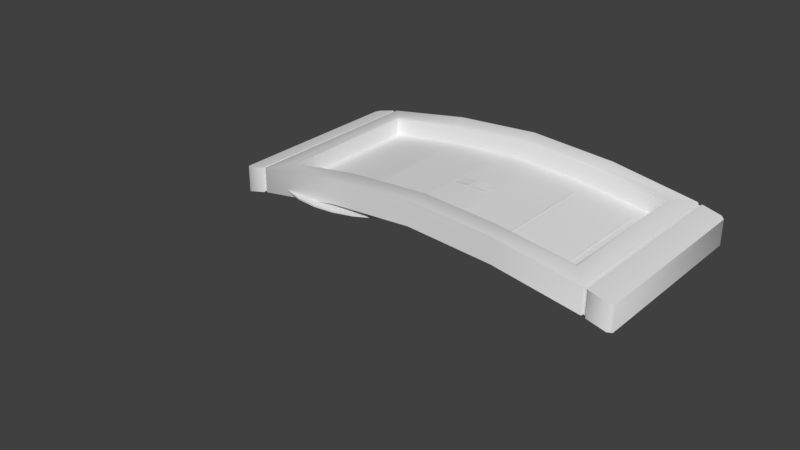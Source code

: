# Source: neurotoxin.blend  (saved by Blender 4.2.66; exported with 4.5.12 LTS)
import bpy
from mathutils import Matrix  # noqa: F401  (used for matrix-valued properties, if any)

bpy.ops.wm.read_factory_settings(use_empty=True)
scene = bpy.context.scene
scene.name = 'glados_screenborder_curve_reference'

# ---- collections
col_neurotoxin_timer_ref = bpy.data.collections.new('neurotoxin_timer_ref'); scene.collection.children.link(col_neurotoxin_timer_ref)
col_neurotoxin_vent_ref = bpy.data.collections.new('neurotoxin_vent_ref'); scene.collection.children.link(col_neurotoxin_vent_ref)
col_neurotoxin_timer_selection = bpy.data.collections.new('neurotoxin_timer_selection'); scene.collection.children.link(col_neurotoxin_timer_selection)

# ---- materials (node trees are filled in below, after node groups)
mat_item_dropper = bpy.data.materials.new('item_dropper')
mat_item_dropper.alpha_threshold = 0.0
mat_item_dropper.use_transparent_shadow = False
mat_item_dropper.roughness = 0.5
mat_underground_num_09 = bpy.data.materials.new('underground_num_09')
mat_underground_num_09.alpha_threshold = 0.0
mat_underground_num_09.use_transparent_shadow = False
mat_underground_num_09.roughness = 0.5
mat_neurotoxin_vent = bpy.data.materials.new('neurotoxin_vent')
mat_neurotoxin_vent.alpha_threshold = 0.0
mat_neurotoxin_vent.use_transparent_shadow = False
mat_neurotoxin_vent.roughness = 0.5
mat_hard_light_emitter = bpy.data.materials.new('hard_light_emitter')
mat_hard_light_emitter.alpha_threshold = 0.0
mat_hard_light_emitter.use_transparent_shadow = False
mat_hard_light_emitter.roughness = 0.5
mat_sel = bpy.data.materials.new('sel')
mat_sel.alpha_threshold = 0.0
mat_sel.use_transparent_shadow = False
mat_sel.diffuse_color = (0.8675, 0.4473, 0.3912, 1.0)
mat_sel.roughness = 0.5

# ---- node groups
ng_smooth_by_angle = bpy.data.node_groups.new('Smooth by Angle', 'GeometryNodeTree')
_s = ng_smooth_by_angle.interface.new_socket(name='Mesh', in_out='OUTPUT', socket_type='NodeSocketGeometry')
_s = ng_smooth_by_angle.interface.new_socket(name='Mesh', in_out='INPUT', socket_type='NodeSocketGeometry')
_s = ng_smooth_by_angle.interface.new_socket(name='Angle', in_out='INPUT', socket_type='NodeSocketFloat')
_s.subtype = 'ANGLE'
_s.default_value = 0.5236
_s.min_value = 0.0
_s.max_value = 3.142
_s.description = 'Maximum face angle for smooth edges'
_s = ng_smooth_by_angle.interface.new_socket(name='Ignore Sharpness', in_out='INPUT', socket_type='NodeSocketBool')
_s.force_non_field = True
ng_smooth_by_angle.description = 'Set the sharpness of mesh edges based on the angle between the neighboring faces'
ng_smooth_by_angle.is_modifier = True
_N = ng_smooth_by_angle.nodes; _L = ng_smooth_by_angle.links
n0 = _N.new('GeometryNodeSetShadeSmooth'); n0.name = 'Set Shade Smooth'; n0.location = (120, -80)
n0.domain = 'EDGE'
n1 = _N.new('GeometryNodeSetShadeSmooth'); n1.name = 'Set Shade Smooth.001'; n1.location = (300, -80)
n2 = _N.new('NodeGroupOutput'); n2.name = 'Group Output'; n2.location = (480, -80)
n3 = _N.new('GeometryNodeInputMeshEdgeAngle'); n3.name = 'Edge Angle'; n3.location = (-440, -240)
n4 = _N.new('NodeGroupInput'); n4.name = 'Group Input'; n4.location = (-80, -80)
n5 = _N.new('GeometryNodeInputEdgeSmooth'); n5.name = 'Is Edge Smooth'; n5.location = (-260, -120)
n6 = _N.new('GeometryNodeInputShadeSmooth'); n6.name = 'Is Shade Smooth'; n6.location = (-440, -397)
n7 = _N.new('FunctionNodeCompare'); n7.name = 'Compare'; n7.location = (-260, -260)
n7.operation = 'LESS_EQUAL'
n7.inputs[6].default_value = (0.0, 0.0, 0.0, 0.0)
n7.inputs[7].default_value = (0.0, 0.0, 0.0, 0.0)
n8 = _N.new('FunctionNodeBooleanMath'); n8.name = 'Boolean Math.001'; n8.location = (-80, -260)
n9 = _N.new('NodeGroupInput'); n9.name = 'Group Input.001'; n9.location = (-440, -329)
n10 = _N.new('NodeGroupInput'); n10.name = 'Group Input.002'; n10.location = (-259, -189)
n11 = _N.new('FunctionNodeBooleanMath'); n11.name = 'Boolean Math'; n11.location = (-80, -149)
n11.operation = 'OR'
n12 = _N.new('FunctionNodeBooleanMath'); n12.name = 'Boolean Math.002'; n12.location = (-260, -380)
n12.operation = 'OR'
n13 = _N.new('NodeGroupInput'); n13.name = 'Group Input.003'; n13.location = (-440, -460)
_L.new(n3.outputs[0], n7.inputs[0])
_L.new(n1.outputs[0], n2.inputs[0])
_L.new(n9.outputs[1], n7.inputs[1])
_L.new(n7.outputs[0], n8.inputs[0])
_L.new(n4.outputs[0], n0.inputs[0])
_L.new(n0.outputs[0], n1.inputs[0])
_L.new(n8.outputs[0], n0.inputs[2])
_L.new(n10.outputs[2], n11.inputs[1])
_L.new(n5.outputs[0], n11.inputs[0])
_L.new(n11.outputs[0], n0.inputs[1])
_L.new(n13.outputs[2], n12.inputs[1])
_L.new(n6.outputs[0], n12.inputs[0])
_L.new(n12.outputs[0], n8.inputs[1])
n2.is_active_output = True

# ---- material node trees

# ---- world
world_world = bpy.data.worlds.new('World'); scene.world = world_world
world_world.color = (0.05088, 0.05088, 0.05088)
world_world.use_sun_shadow = False
world_world.sun_shadow_jitter_overblur = 0.0
world_world.cycles.sampling_method = 'MANUAL'

# ---- meshes
me_neurotoxin_timer_ref = bpy.data.meshes.new('neurotoxin_timer_ref')
me_neurotoxin_timer_ref.from_pydata([(-59.12, 56.92, -74.02), (171.0, 57.98, -69.47), (171.0, 57.98, -54.73), (171.0, -57.94, -54.73), (171.0, 58.58, -54.49), (171.0, -58.54, -69.71), (-43.05, 58.58, -69.71), (-43.05, 57.98, -69.47), (-43.05, -58.54, -69.71), (-43.05, -57.94, -54.73), (-43.05, -58.54, -54.49), (-43.05, 57.98, -54.73), (-44.67, 58.58, -54.88), (-44.67, -58.54, -54.88), (-44.67, -57.94, -55.12), (-44.67, 57.98, -69.87), (-44.67, 58.58, -70.11), (-44.67, 57.98, -55.12), (117.3, -59.12, -61.0), (10.73, -59.12, -45.31), (63.88, -59.12, -57.23), (-42.53, -59.12, -54.13), (10.73, -59.12, -61.0), (-4.785, 30.68, -74.31), (-12.9, 37.42, -72.28), (63.88, 37.42, -65.45), (102.4, 37.42, -67.58), (98.36, 30.68, -70.35), (63.88, 30.68, -68.6), (184.8, -59.12, -57.73), (187.1, -56.88, -58.33), (140.9, 37.42, -72.28), (140.9, -37.38, -72.28), (-56.82, 59.16, -57.73), (-59.12, -56.88, -58.33), (187.1, -56.88, -74.02), (187.1, 56.92, -58.33), (171.0, 58.58, -69.71), (172.7, 58.58, -54.88), (173.2, -59.12, -54.78), (172.7, -58.54, -70.11), (172.7, 58.58, -70.11), (-43.05, 58.58, -54.49), (-42.53, 59.16, -54.13), (-42.53, -59.12, -69.82), (173.2, 59.16, -54.78), (171.0, -58.54, -54.49), (-45.2, 59.16, -54.78), (170.5, -59.12, -69.82), (-44.67, -58.54, -70.11), (124.0, -22.1, -65.1), (172.7, -57.94, -69.87), (172.7, -57.94, -55.12), (171.0, -57.94, -69.47), (-43.05, -57.94, -69.47), (-44.67, -57.94, -69.87), (172.7, 57.98, -69.87), (-45.2, 59.16, -70.47), (-45.2, -59.12, -70.47), (-59.12, -56.88, -74.02), (-56.82, 59.16, -73.42), (-45.2, -59.12, -54.78), (-59.12, 56.92, -58.33), (-56.82, -59.12, -57.73), (-56.82, -59.12, -73.42), (184.8, -59.12, -73.42), (173.2, 59.16, -70.47), (184.8, 59.16, -73.42), (184.8, 59.16, -57.73), (111.0, 45.79, -45.74), (111.0, 45.79, -56.84), (63.88, 45.79, -42.69), (16.94, 45.79, -56.84), (124.0, 22.15, -65.1), (3.995, -22.1, -65.1), (33.96, -22.1, -61.87), (3.995, 22.15, -65.1), (-30.1, 45.79, -52.49), (-30.1, 45.79, -63.6), (-42.53, 59.16, -69.82), (-12.9, -37.38, -72.28), (63.88, -37.38, -65.45), (102.4, -37.38, -67.58), (-30.1, -45.74, -63.6), (63.88, 45.79, -53.79), (63.88, -45.74, -53.79), (111.0, -45.74, -56.84), (158.1, 45.79, -63.6), (173.2, -59.12, -70.47), (187.1, 56.92, -74.02), (93.96, -22.1, -61.87), (63.88, -22.1, -60.51), (33.96, -22.1, -69.96), (63.88, -45.74, -42.69), (16.94, -45.74, -56.84), (16.94, -45.74, -45.74), (111.0, -45.74, -45.74), (158.1, -45.74, -63.6), (172.7, -58.54, -54.88), (172.7, 57.98, -55.12), (29.58, -30.64, -70.35), (3.995, -22.1, -73.19), (-4.785, -30.64, -74.31), (3.995, 22.15, -73.19), (33.96, 22.15, -69.96), (29.58, 30.68, -70.35), (132.8, 30.68, -74.31), (124.0, -22.1, -73.19), (98.36, -30.64, -70.35), (63.88, -30.64, -68.6), (93.96, -22.1, -69.96), (63.88, -22.1, -68.6), (25.53, -37.38, -67.58), (132.8, -30.64, -74.31), (15.87, 47.88, -44.72), (16.94, 45.79, -45.74), (-30.1, -45.74, -52.49), (-32.25, -47.84, -51.79), (15.87, -47.84, -44.72), (63.88, -47.84, -41.55), (112.1, -47.84, -44.72), (158.1, -45.74, -52.49), (158.1, 45.79, -52.49), (160.2, 47.88, -51.79), (112.1, 47.88, -44.72), (33.96, 22.15, -61.87), (93.96, 22.15, -69.96), (63.88, 22.15, -60.51), (63.88, 22.15, -68.6), (124.0, 22.15, -73.19), (93.96, 22.15, -61.87), (117.3, -59.12, -45.31), (63.88, -59.12, -41.55), (-42.53, -58.57, -54.13), (-32.25, 47.88, -51.79), (10.73, 59.16, -45.31), (63.88, 47.88, -41.55), (63.88, 59.16, -41.55), (117.3, 59.16, -45.31), (170.5, 59.16, -54.13), (160.2, -47.84, -51.79), (170.5, -59.12, -54.13), (170.5, 59.16, -69.82), (10.73, 59.16, -61.0), (63.88, 59.16, -57.23), (25.53, 37.42, -67.58), (117.3, 59.16, -61.0), (85.63, -22.1, -61.49), (85.2, 22.15, -61.47), (54.0, -4.0, -54.12), (62.0, -4.0, -53.44), (54.0, 4.0, -54.12), (62.0, 4.0, -53.44), (66.0, -4.0, -53.36), (74.0, -4.0, -53.92), (66.0, 4.0, -53.36), (74.0, 4.0, -53.92), (18.0, -32.0, -56.62), (50.0, -32.0, -54.5), (18.0, 32.0, -56.62), (50.0, 32.0, -54.5), (78.0, -32.0, -54.13), (110.0, -32.0, -56.11), (78.0, 32.0, -54.13), (110.0, 32.0, -56.11), (114.0, -32.0, -56.36), (146.0, -32.0, -60.92), (114.0, 32.0, -56.36), (146.0, 32.0, -60.92), (-18.0, -32.0, -61.68), (14.0, -32.0, -57.18), (-18.0, 32.0, -61.68), (14.0, 32.0, -57.18)], [], [(34, 0, 59), (34, 62, 0), (5, 37, 1), (37, 2, 1), (37, 4, 2), (4, 3, 2), (4, 46, 3), (46, 53, 3), (46, 5, 53), (5, 1, 53), (42, 6, 7), (6, 54, 7), (6, 8, 54), (8, 9, 54), (8, 10, 9), (10, 11, 9), (10, 42, 11), (42, 7, 11), (16, 12, 17), (12, 14, 17), (12, 13, 14), (13, 55, 14), (13, 49, 55), (49, 15, 55), (49, 16, 15), (16, 17, 15), (21, 133, 10), (42, 10, 133), (42, 133, 43), (35, 36, 30), (35, 89, 36), (141, 18, 48), (141, 131, 18), (132, 18, 131), (132, 20, 18), (19, 20, 132), (19, 22, 20), (21, 22, 19), (21, 44, 22), (24, 105, 23), (24, 145, 105), (25, 105, 145), (25, 28, 105), (26, 28, 25), (26, 27, 28), (31, 27, 26), (31, 106, 27), (29, 30, 39), (39, 30, 36), (39, 36, 45), (45, 36, 68), (80, 23, 102), (80, 24, 23), (113, 31, 32), (113, 106, 31), (0, 33, 60), (0, 62, 33), (34, 64, 63), (34, 59, 64), (29, 35, 30), (29, 65, 35), (67, 36, 89), (67, 68, 36), (4, 142, 139), (4, 37, 142), (37, 48, 142), (37, 5, 48), (38, 39, 45), (38, 98, 39), (40, 66, 88), (40, 41, 66), (6, 43, 79), (6, 42, 43), (10, 44, 21), (10, 8, 44), (98, 88, 39), (98, 40, 88), (41, 45, 66), (41, 38, 45), (46, 139, 141), (46, 4, 139), (57, 12, 16), (57, 47, 12), (47, 13, 12), (47, 61, 13), (8, 79, 44), (8, 6, 79), (5, 141, 48), (5, 46, 141), (58, 16, 49), (58, 57, 16), (61, 49, 13), (61, 58, 49), (129, 50, 73), (129, 107, 50), (101, 76, 74), (101, 103, 76), (3, 51, 52), (3, 53, 51), (14, 54, 9), (14, 55, 54), (55, 7, 54), (55, 15, 7), (1, 99, 56), (1, 2, 99), (17, 9, 11), (17, 14, 9), (2, 52, 99), (2, 3, 52), (53, 56, 51), (53, 1, 56), (15, 11, 7), (15, 17, 11), (57, 0, 60), (58, 0, 57), (58, 59, 0), (64, 59, 58), (47, 60, 33), (47, 57, 60), (61, 34, 63), (47, 34, 61), (47, 62, 34), (33, 62, 47), (58, 63, 64), (58, 61, 63), (39, 65, 29), (39, 88, 65), (66, 68, 67), (66, 45, 68), (122, 70, 87), (122, 69, 70), (71, 70, 69), (71, 84, 70), (115, 84, 71), (115, 72, 84), (77, 72, 115), (77, 78, 72), (74, 76, 125, 75), (77, 83, 78), (77, 116, 83), (121, 87, 97), (121, 122, 87), (32, 142, 48), (32, 31, 142), (79, 80, 44), (79, 24, 80), (80, 22, 44), (80, 112, 22), (81, 22, 112), (81, 20, 22), (82, 20, 81), (82, 18, 20), (32, 18, 82), (32, 48, 18), (86, 70, 84, 85), (97, 87, 70, 86), (85, 84, 72, 94), (88, 35, 65), (66, 35, 88), (66, 89, 35), (67, 89, 66), (107, 90, 50), (107, 110, 90), (111, 90, 110), (111, 91, 147, 90), (92, 91, 111), (92, 75, 91), (101, 75, 92), (101, 74, 75), (116, 94, 83), (116, 95, 94), (93, 94, 95), (93, 85, 94), (96, 85, 93), (96, 86, 85), (121, 86, 96), (121, 97, 86), (40, 98, 52), (98, 99, 52), (98, 38, 99), (38, 56, 99), (38, 41, 56), (41, 51, 56), (41, 40, 51), (40, 52, 51), (111, 100, 92), (101, 92, 100), (101, 100, 102), (102, 103, 101), (102, 23, 103), (23, 104, 103), (23, 105, 104), (28, 104, 105), (28, 128, 104), (27, 128, 28), (27, 126, 128), (106, 126, 27), (106, 129, 126), (107, 129, 106), (107, 106, 113), (107, 113, 108), (107, 108, 110), (110, 108, 109), (110, 109, 111), (111, 109, 100), (102, 112, 80), (102, 100, 112), (109, 112, 100), (109, 81, 112), (108, 81, 109), (108, 82, 81), (113, 82, 108), (113, 32, 82), (136, 71, 69), (114, 71, 136), (114, 115, 71), (134, 115, 114), (134, 77, 115), (134, 116, 77), (134, 117, 116), (116, 117, 118), (116, 118, 95), (95, 118, 119), (95, 119, 93), (93, 119, 120), (93, 120, 96), (121, 96, 120), (121, 120, 140), (122, 121, 140), (122, 140, 123), (123, 69, 122), (123, 124, 69), (136, 69, 124), (103, 125, 76), (103, 104, 125), (128, 125, 104), (128, 127, 125), (126, 127, 128), (126, 130, 148, 127), (129, 130, 126), (129, 73, 130), (140, 131, 141), (140, 120, 131), (119, 131, 120), (119, 132, 131), (118, 132, 119), (118, 19, 132), (117, 19, 118), (117, 21, 19), (117, 133, 21), (133, 117, 134), (133, 134, 43), (43, 134, 114), (43, 114, 135), (135, 114, 136), (135, 136, 137), (137, 136, 124), (137, 124, 138), (139, 138, 124), (139, 124, 123), (123, 141, 139), (123, 140, 141), (142, 138, 139), (142, 146, 138), (144, 138, 146), (144, 137, 138), (143, 137, 144), (143, 135, 137), (79, 135, 143), (79, 43, 135), (79, 145, 24), (79, 143, 145), (144, 145, 143), (144, 25, 145), (146, 25, 144), (146, 26, 25), (142, 26, 146), (142, 31, 26), (75, 125, 127, 91), (147, 148, 130, 90), (90, 130, 73, 50), (91, 127, 148, 147), (94, 72, 78, 83), (149, 150, 152, 151), (153, 154, 156, 155), (157, 158, 160, 159), (161, 162, 164, 163), (165, 166, 168, 167), (169, 170, 172, 171)])
me_neurotoxin_timer_ref.polygons.foreach_set('use_smooth', [True] * 289)
me_neurotoxin_timer_ref.polygons.foreach_set('material_index', [0, 0, 0, 0, 0, 0, 0, 0, 0, 0, 0, 0, 0, 0, 0, 0, 0, 0, 0, 0, 0, 0, 0, 0, 0, 0, 0, 0, 0, 0, 0, 0, 0, 0, 0, 0, 0, 0, 0, 0, 0, 0, 0, 0, 0, 0, 0, 0, 0, 0, 0, 0, 0, 0, 0, 0, 0, 0, 0, 0, 0, 0, 0, 0, 0, 0, 0, 0, 0, 0, 0, 0, 0, 0, 0, 0, 0, 0, 0, 0, 0, 0, 0, 0, 0, 0, 0, 0, 0, 0, 0, 0, 0, 0, 0, 0, 0, 0, 0, 0, 0, 0, 0, 0, 0, 0, 0, 0, 0, 0, 0, 0, 0, 0, 0, 0, 0, 0, 0, 0, 0, 0, 0, 0, 0, 0, 0, 0, 0, 0, 0, 0, 0, 0, 0, 0, 0, 0, 0, 0, 0, 0, 0, 0, 0, 0, 0, 0, 0, 0, 0, 0, 0, 0, 0, 0, 0, 0, 0, 0, 0, 0, 0, 0, 0, 0, 0, 0, 0, 0, 0, 0, 0, 0, 0, 0, 0, 0, 0, 0, 0, 0, 0, 0, 0, 0, 0, 0, 0, 0, 0, 0, 0, 0, 0, 0, 0, 0, 0, 0, 0, 0, 0, 0, 0, 0, 0, 0, 0, 0, 0, 0, 0, 0, 0, 0, 0, 0, 0, 0, 0, 0, 0, 0, 0, 0, 0, 0, 0, 0, 0, 0, 0, 0, 0, 0, 0, 0, 0, 0, 0, 0, 0, 0, 0, 0, 0, 0, 0, 0, 0, 0, 0, 0, 0, 0, 0, 0, 0, 0, 0, 0, 0, 0, 0, 0, 0, 0, 0, 0, 0, 0, 0, 0, 0, 0, 0, 0, 0, 0, 0, 0, 0, 1, 1, 1, 1, 1, 1])
_uv = me_neurotoxin_timer_ref.uv_layers.new(name='UVMap')
_uv.uv.foreach_set('vector', [0.8893, 0.866, 0.8511, 0.8624, 0.8893, 0.8624, 0.8893, 0.866, 0.8511, 0.866, 0.8511, 0.8624, 0.9364, 0.961, 0.9367, 0.8767, 0.937, 0.8772, 0.9367, 0.8767, 0.9567, 0.8772, 0.937, 0.8772, 0.9367, 0.8767, 0.957, 0.8768, 0.9567, 0.8772, 0.957, 0.8768, 0.9564, 0.9607, 0.9567, 0.8772, 0.957, 0.8768, 0.9567, 0.9611, 0.9564, 0.9607, 0.9567, 0.9611, 0.9367, 0.9606, 0.9564, 0.9607, 0.9567, 0.9611, 0.9364, 0.961, 0.9367, 0.9606, 0.9364, 0.961, 0.937, 0.8772, 0.9367, 0.9606, 0.9367, 0.8767, 0.957, 0.8768, 0.9567, 0.8772, 0.957, 0.8768, 0.9564, 0.9607, 0.9567, 0.8772, 0.957, 0.8768, 0.9567, 0.9611, 0.9564, 0.9607, 0.9567, 0.9611, 0.9367, 0.9606, 0.9564, 0.9607, 0.9567, 0.9611, 0.9364, 0.961, 0.9367, 0.9606, 0.9364, 0.961, 0.937, 0.8772, 0.9367, 0.9606, 0.9364, 0.961, 0.9367, 0.8767, 0.937, 0.8772, 0.9367, 0.8767, 0.9567, 0.8772, 0.937, 0.8772, 0.9367, 0.8767, 0.957, 0.8768, 0.9567, 0.8772, 0.957, 0.8768, 0.9564, 0.9607, 0.9567, 0.8772, 0.957, 0.8768, 0.9567, 0.9611, 0.9564, 0.9607, 0.9567, 0.9611, 0.9367, 0.9606, 0.9564, 0.9607, 0.9567, 0.9611, 0.9364, 0.961, 0.9367, 0.9606, 0.9364, 0.961, 0.937, 0.8772, 0.9367, 0.9606, 0.9364, 0.961, 0.9367, 0.8767, 0.937, 0.8772, 0.9367, 0.8767, 0.9567, 0.8772, 0.937, 0.8772, 0.8575, 0.8757, 0.8575, 0.8759, 0.8573, 0.8759, 0.8573, 0.9171, 0.8573, 0.8759, 0.8575, 0.8759, 0.8573, 0.9171, 0.8575, 0.8759, 0.8575, 0.9173, 0.8923, 0.8625, 0.8514, 0.8584, 0.8924, 0.8586, 0.8923, 0.8625, 0.8514, 0.8623, 0.8514, 0.8584, 0.9301, 0.8754, 0.9119, 0.871, 0.9301, 0.871, 0.9301, 0.8754, 0.9119, 0.8754, 0.9119, 0.871, 0.8936, 0.8754, 0.9119, 0.871, 0.9119, 0.8754, 0.8936, 0.8754, 0.8936, 0.871, 0.9119, 0.871, 0.8754, 0.8754, 0.8936, 0.871, 0.8936, 0.8754, 0.8754, 0.8754, 0.8754, 0.871, 0.8936, 0.871, 0.8572, 0.8754, 0.8754, 0.871, 0.8754, 0.8754, 0.8572, 0.8754, 0.8572, 0.871, 0.8754, 0.871, 0.8672, 0.9305, 0.8818, 0.9328, 0.87, 0.9328, 0.8672, 0.9305, 0.8804, 0.9305, 0.8818, 0.9328, 0.8935, 0.9305, 0.8818, 0.9328, 0.8804, 0.9305, 0.8935, 0.9305, 0.8935, 0.9328, 0.8818, 0.9328, 0.9067, 0.9305, 0.8935, 0.9328, 0.8935, 0.9305, 0.9067, 0.9305, 0.9053, 0.9328, 0.8935, 0.9328, 0.9199, 0.9305, 0.9053, 0.9328, 0.9067, 0.9305, 0.9199, 0.9305, 0.9171, 0.9328, 0.9053, 0.9328, 0.9356, 0.8757, 0.9364, 0.8765, 0.9316, 0.8757, 0.9316, 0.8757, 0.9364, 0.8765, 0.9364, 0.9166, 0.9316, 0.8757, 0.9364, 0.9166, 0.9316, 0.9174, 0.9316, 0.9174, 0.9364, 0.9166, 0.9356, 0.9174, 0.8672, 0.9568, 0.87, 0.9328, 0.87, 0.9544, 0.8672, 0.9568, 0.8672, 0.9305, 0.87, 0.9328, 0.9171, 0.9544, 0.9199, 0.9305, 0.9199, 0.9568, 0.9171, 0.9544, 0.9171, 0.9328, 0.9199, 0.9305, 0.8518, 0.9222, 0.8525, 0.9177, 0.8525, 0.9222, 0.8518, 0.9222, 0.8517, 0.9177, 0.8525, 0.9177, 0.8515, 0.8754, 0.8523, 0.871, 0.8523, 0.8754, 0.8515, 0.8754, 0.8515, 0.871, 0.8523, 0.871, 0.935, 0.8754, 0.9358, 0.871, 0.9358, 0.8754, 0.935, 0.8754, 0.935, 0.871, 0.9358, 0.871, 0.9353, 0.9222, 0.936, 0.9177, 0.936, 0.9222, 0.9353, 0.9222, 0.9352, 0.9177, 0.936, 0.9177, 0.9305, 0.9179, 0.9304, 0.9222, 0.9303, 0.9177, 0.9305, 0.9179, 0.9305, 0.9221, 0.9304, 0.9222, 0.9302, 0.923, 0.93, 0.9645, 0.93, 0.9228, 0.9302, 0.923, 0.9302, 0.9643, 0.93, 0.9645, 0.9314, 0.9172, 0.9316, 0.8757, 0.9316, 0.9174, 0.9314, 0.9172, 0.9314, 0.876, 0.9316, 0.8757, 0.9312, 0.9644, 0.9313, 0.9229, 0.9313, 0.9646, 0.9312, 0.9644, 0.9312, 0.9231, 0.9313, 0.9229, 0.8573, 0.9221, 0.8574, 0.9177, 0.8574, 0.9222, 0.8573, 0.9221, 0.8572, 0.9179, 0.8574, 0.9177, 0.857, 0.8753, 0.8572, 0.871, 0.8572, 0.8754, 0.857, 0.8753, 0.857, 0.8712, 0.8572, 0.871, 0.9308, 0.8753, 0.931, 0.871, 0.931, 0.8754, 0.9308, 0.8753, 0.9308, 0.8712, 0.931, 0.871, 0.9311, 0.9221, 0.9312, 0.9177, 0.9313, 0.9222, 0.9311, 0.9221, 0.931, 0.9179, 0.9312, 0.9177, 0.9306, 0.8759, 0.9304, 0.9173, 0.9304, 0.8757, 0.9306, 0.8759, 0.9306, 0.9171, 0.9304, 0.9173, 0.8565, 0.9222, 0.8566, 0.9179, 0.8567, 0.9221, 0.8565, 0.9222, 0.8565, 0.9177, 0.8566, 0.9179, 0.8565, 0.9173, 0.8567, 0.8759, 0.8567, 0.9171, 0.8565, 0.9173, 0.8565, 0.8757, 0.8567, 0.8759, 0.8569, 0.9643, 0.8571, 0.9228, 0.8571, 0.9645, 0.8569, 0.9643, 0.8569, 0.923, 0.8571, 0.9228, 0.9303, 0.8712, 0.9301, 0.8754, 0.9301, 0.871, 0.9303, 0.8712, 0.9303, 0.8753, 0.9301, 0.8754, 0.8562, 0.9645, 0.8563, 0.923, 0.8563, 0.9643, 0.8562, 0.9645, 0.8562, 0.9228, 0.8563, 0.923, 0.8563, 0.8754, 0.8564, 0.8712, 0.8564, 0.8753, 0.8563, 0.8754, 0.8563, 0.871, 0.8564, 0.8712, 0.9307, 0.8585, 0.9189, 0.864, 0.9307, 0.864, 0.9307, 0.8585, 0.9189, 0.8585, 0.9189, 0.864, 0.9307, 0.8585, 0.9189, 0.864, 0.9307, 0.864, 0.9307, 0.8585, 0.9189, 0.8585, 0.9189, 0.864, 0.9303, 0.8751, 0.9308, 0.8713, 0.9308, 0.8751, 0.9303, 0.8751, 0.9303, 0.8713, 0.9308, 0.8713, 0.8564, 0.8751, 0.857, 0.8713, 0.857, 0.8751, 0.8564, 0.8751, 0.8564, 0.8713, 0.857, 0.8713, 0.8563, 0.964, 0.8569, 0.9232, 0.8569, 0.964, 0.8563, 0.964, 0.8563, 0.9232, 0.8569, 0.9232, 0.9305, 0.9219, 0.931, 0.918, 0.9311, 0.9219, 0.9305, 0.9219, 0.9305, 0.918, 0.931, 0.918, 0.8567, 0.9169, 0.8573, 0.8761, 0.8573, 0.9169, 0.8567, 0.9169, 0.8567, 0.8761, 0.8573, 0.8761, 0.9309, 0.917, 0.9314, 0.8762, 0.9314, 0.917, 0.9309, 0.917, 0.9309, 0.8762, 0.9314, 0.8762, 0.9306, 0.9641, 0.9312, 0.9233, 0.9312, 0.9641, 0.9306, 0.9641, 0.9306, 0.9233, 0.9312, 0.9233, 0.8567, 0.9219, 0.8572, 0.918, 0.8573, 0.9219, 0.8567, 0.9219, 0.8566, 0.918, 0.8572, 0.918, 0.8562, 0.9228, 0.8514, 0.9236, 0.8522, 0.9228, 0.8562, 0.9645, 0.8514, 0.9236, 0.8562, 0.9228, 0.8562, 0.9645, 0.8514, 0.9637, 0.8514, 0.9236, 0.8522, 0.9645, 0.8514, 0.9637, 0.8562, 0.9645, 0.8565, 0.9177, 0.8525, 0.9222, 0.8525, 0.9177, 0.8565, 0.9177, 0.8565, 0.9222, 0.8525, 0.9222, 0.8565, 0.8757, 0.8518, 0.8765, 0.8526, 0.8757, 0.8565, 0.9173, 0.8518, 0.8765, 0.8565, 0.8757, 0.8565, 0.9173, 0.8518, 0.9166, 0.8518, 0.8765, 0.8526, 0.9173, 0.8518, 0.9166, 0.8565, 0.9173, 0.8563, 0.871, 0.8523, 0.8754, 0.8523, 0.871, 0.8563, 0.871, 0.8563, 0.8754, 0.8523, 0.8754, 0.931, 0.8754, 0.935, 0.871, 0.935, 0.8754, 0.931, 0.8754, 0.931, 0.871, 0.935, 0.871, 0.9313, 0.9222, 0.9352, 0.9177, 0.9353, 0.9222, 0.9313, 0.9222, 0.9312, 0.9177, 0.9352, 0.9177, 0.8511, 0.8706, 0.8659, 0.866, 0.8511, 0.866, 0.8511, 0.8706, 0.8659, 0.8706, 0.8659, 0.866, 0.8808, 0.8706, 0.8659, 0.866, 0.8659, 0.8706, 0.8808, 0.8706, 0.8808, 0.866, 0.8659, 0.866, 0.8956, 0.8706, 0.8808, 0.866, 0.8808, 0.8706, 0.8956, 0.8706, 0.8956, 0.866, 0.8808, 0.866, 0.9104, 0.8706, 0.8956, 0.866, 0.8956, 0.8706, 0.9104, 0.8706, 0.9104, 0.866, 0.8956, 0.866, 0.2859, 0.7746, 0.2859, 0.5953, 0.404, 0.5953, 0.404, 0.7746, 0.8929, 0.8633, 0.9183, 0.8587, 0.8929, 0.8587, 0.8929, 0.8633, 0.9183, 0.8633, 0.9183, 0.8587, 0.957, 0.8588, 0.9315, 0.8635, 0.9569, 0.8634, 0.957, 0.8588, 0.9315, 0.8588, 0.9315, 0.8635, 0.9199, 0.9568, 0.93, 0.9228, 0.93, 0.9645, 0.9199, 0.9568, 0.9199, 0.9305, 0.93, 0.9228, 0.8571, 0.9228, 0.8672, 0.9568, 0.8571, 0.9645, 0.8571, 0.9228, 0.8672, 0.9305, 0.8672, 0.9568, 0.8672, 0.9568, 0.8753, 0.9645, 0.8571, 0.9645, 0.8672, 0.9568, 0.8804, 0.9568, 0.8753, 0.9645, 0.8935, 0.9568, 0.8753, 0.9645, 0.8804, 0.9568, 0.8935, 0.9568, 0.8935, 0.9645, 0.8753, 0.9645, 0.9067, 0.9568, 0.8935, 0.9645, 0.8935, 0.9568, 0.9067, 0.9568, 0.9118, 0.9645, 0.8935, 0.9645, 0.9199, 0.9568, 0.9118, 0.9645, 0.9067, 0.9568, 0.9199, 0.9568, 0.93, 0.9645, 0.9118, 0.9645, 0.0815, 0.1443, 0.104, 0.1443, 0.104, 0.1555, 0.0815, 0.1555, 0.0815, 0.1331, 0.104, 0.1331, 0.104, 0.1443, 0.0815, 0.1443, 0.0815, 0.1555, 0.104, 0.1555, 0.104, 0.1667, 0.0815, 0.1667, 0.9313, 0.9646, 0.9361, 0.9638, 0.9353, 0.9646, 0.9313, 0.9229, 0.9361, 0.9638, 0.9313, 0.9646, 0.9313, 0.9229, 0.9361, 0.9237, 0.9361, 0.9638, 0.9353, 0.9229, 0.9361, 0.9237, 0.9313, 0.9229, 0.9503, 0.8651, 0.9405, 0.8707, 0.9503, 0.8707, 0.9503, 0.8651, 0.9405, 0.8651, 0.9405, 0.8707, 0.9306, 0.8651, 0.9405, 0.8707, 0.9405, 0.8651, 0.9306, 0.8651, 0.9306, 0.8707, 0.9377, 0.8707, 0.9405, 0.8707, 0.9208, 0.8651, 0.9306, 0.8707, 0.9306, 0.8651, 0.9208, 0.8651, 0.9208, 0.8707, 0.9306, 0.8707, 0.9109, 0.8651, 0.9208, 0.8707, 0.9208, 0.8651, 0.9109, 0.8651, 0.9109, 0.8707, 0.9208, 0.8707, 0.8511, 0.8706, 0.8659, 0.866, 0.8511, 0.866, 0.8511, 0.8706, 0.8659, 0.8706, 0.8659, 0.866, 0.8808, 0.8706, 0.8659, 0.866, 0.8659, 0.8706, 0.8808, 0.8706, 0.8808, 0.866, 0.8659, 0.866, 0.8956, 0.8706, 0.8808, 0.866, 0.8808, 0.8706, 0.8956, 0.8706, 0.8956, 0.866, 0.8808, 0.866, 0.9104, 0.8706, 0.8956, 0.866, 0.8956, 0.8706, 0.9104, 0.8706, 0.9104, 0.866, 0.8956, 0.866, 0.9567, 0.9611, 0.9364, 0.961, 0.9367, 0.9606, 0.9364, 0.961, 0.937, 0.8772, 0.9367, 0.9606, 0.9364, 0.961, 0.9367, 0.8767, 0.937, 0.8772, 0.9367, 0.8767, 0.9567, 0.8772, 0.937, 0.8772, 0.9367, 0.8767, 0.957, 0.8768, 0.9567, 0.8772, 0.957, 0.8768, 0.9564, 0.9607, 0.9567, 0.8772, 0.957, 0.8768, 0.9567, 0.9611, 0.9564, 0.9607, 0.9567, 0.9611, 0.9367, 0.9606, 0.9564, 0.9607, 0.8935, 0.9514, 0.8818, 0.9544, 0.8833, 0.9514, 0.873, 0.9514, 0.8833, 0.9514, 0.8818, 0.9544, 0.873, 0.9514, 0.8818, 0.9544, 0.87, 0.9544, 0.87, 0.9544, 0.873, 0.9358, 0.873, 0.9514, 0.87, 0.9544, 0.87, 0.9328, 0.873, 0.9358, 0.87, 0.9328, 0.8833, 0.9358, 0.873, 0.9358, 0.87, 0.9328, 0.8818, 0.9328, 0.8833, 0.9358, 0.8935, 0.9328, 0.8833, 0.9358, 0.8818, 0.9328, 0.8935, 0.9328, 0.8935, 0.9358, 0.8833, 0.9358, 0.9053, 0.9328, 0.8935, 0.9358, 0.8935, 0.9328, 0.9053, 0.9328, 0.9038, 0.9358, 0.8935, 0.9358, 0.9171, 0.9328, 0.9038, 0.9358, 0.9053, 0.9328, 0.9171, 0.9328, 0.9141, 0.9358, 0.9038, 0.9358, 0.9141, 0.9514, 0.9141, 0.9358, 0.9171, 0.9328, 0.9141, 0.9514, 0.9171, 0.9328, 0.9171, 0.9544, 0.9141, 0.9514, 0.9171, 0.9544, 0.9053, 0.9544, 0.9141, 0.9514, 0.9053, 0.9544, 0.9038, 0.9514, 0.9038, 0.9514, 0.9053, 0.9544, 0.8935, 0.9544, 0.9038, 0.9514, 0.8935, 0.9544, 0.8935, 0.9514, 0.8935, 0.9514, 0.8935, 0.9544, 0.8818, 0.9544, 0.87, 0.9544, 0.8804, 0.9568, 0.8672, 0.9568, 0.87, 0.9544, 0.8818, 0.9544, 0.8804, 0.9568, 0.8935, 0.9544, 0.8804, 0.9568, 0.8818, 0.9544, 0.8935, 0.9544, 0.8935, 0.9568, 0.8804, 0.9568, 0.9053, 0.9544, 0.8935, 0.9568, 0.8935, 0.9544, 0.9053, 0.9544, 0.9067, 0.9568, 0.8935, 0.9568, 0.9171, 0.9544, 0.9067, 0.9568, 0.9053, 0.9544, 0.9171, 0.9544, 0.9199, 0.9568, 0.9067, 0.9568, 0.8939, 0.9134, 0.8939, 0.9126, 0.91, 0.9126, 0.8774, 0.9134, 0.8939, 0.9126, 0.8939, 0.9134, 0.8774, 0.9134, 0.8778, 0.9126, 0.8939, 0.9126, 0.861, 0.9134, 0.8778, 0.9126, 0.8774, 0.9134, 0.861, 0.9134, 0.8617, 0.9126, 0.8778, 0.9126, 0.861, 0.9134, 0.8617, 0.8804, 0.8617, 0.9126, 0.861, 0.9134, 0.861, 0.8797, 0.8617, 0.8804, 0.8617, 0.8804, 0.861, 0.8797, 0.8774, 0.8797, 0.8617, 0.8804, 0.8774, 0.8797, 0.8778, 0.8804, 0.8778, 0.8804, 0.8774, 0.8797, 0.8939, 0.8797, 0.8778, 0.8804, 0.8939, 0.8797, 0.8939, 0.8804, 0.8939, 0.8804, 0.8939, 0.8797, 0.9104, 0.8797, 0.8939, 0.8804, 0.9104, 0.8797, 0.91, 0.8804, 0.9261, 0.8804, 0.91, 0.8804, 0.9104, 0.8797, 0.9261, 0.8804, 0.9104, 0.8797, 0.9269, 0.8797, 0.9261, 0.9126, 0.9261, 0.8804, 0.9269, 0.8797, 0.9261, 0.9126, 0.9269, 0.8797, 0.9269, 0.9134, 0.9269, 0.9134, 0.91, 0.9126, 0.9261, 0.9126, 0.9269, 0.9134, 0.9104, 0.9134, 0.91, 0.9126, 0.8939, 0.9134, 0.91, 0.9126, 0.9104, 0.9134, 0.9503, 0.8651, 0.9405, 0.8707, 0.9503, 0.8707, 0.9503, 0.8651, 0.9405, 0.8651, 0.9405, 0.8707, 0.9306, 0.8651, 0.9405, 0.8707, 0.9405, 0.8651, 0.9306, 0.8651, 0.9306, 0.8707, 0.9405, 0.8707, 0.9208, 0.8651, 0.9306, 0.8707, 0.9306, 0.8651, 0.9208, 0.8651, 0.9208, 0.8707, 0.9236, 0.8707, 0.9306, 0.8707, 0.9109, 0.8651, 0.9208, 0.8707, 0.9208, 0.8651, 0.9109, 0.8651, 0.9109, 0.8707, 0.9208, 0.8707, 0.9269, 0.8797, 0.9121, 0.8757, 0.9304, 0.8757, 0.9269, 0.8797, 0.9104, 0.8797, 0.9121, 0.8757, 0.8939, 0.8797, 0.9121, 0.8757, 0.9104, 0.8797, 0.8939, 0.8797, 0.8939, 0.8757, 0.9121, 0.8757, 0.8774, 0.8797, 0.8939, 0.8757, 0.8939, 0.8797, 0.8774, 0.8797, 0.8757, 0.8757, 0.8939, 0.8757, 0.861, 0.8797, 0.8757, 0.8757, 0.8774, 0.8797, 0.861, 0.8797, 0.8575, 0.8757, 0.8757, 0.8757, 0.861, 0.8797, 0.8575, 0.8759, 0.8575, 0.8757, 0.8575, 0.8759, 0.861, 0.8797, 0.861, 0.9134, 0.8575, 0.8759, 0.861, 0.9134, 0.8575, 0.9173, 0.8575, 0.9173, 0.861, 0.9134, 0.8774, 0.9134, 0.8575, 0.9173, 0.8774, 0.9134, 0.8757, 0.9173, 0.8757, 0.9173, 0.8774, 0.9134, 0.8939, 0.9134, 0.8757, 0.9173, 0.8939, 0.9134, 0.8939, 0.9173, 0.8939, 0.9173, 0.8939, 0.9134, 0.9104, 0.9134, 0.8939, 0.9173, 0.9104, 0.9134, 0.9121, 0.9173, 0.9304, 0.9173, 0.9121, 0.9173, 0.9104, 0.9134, 0.9304, 0.9173, 0.9104, 0.9134, 0.9269, 0.9134, 0.9269, 0.9134, 0.9304, 0.8757, 0.9304, 0.9173, 0.9269, 0.9134, 0.9269, 0.8797, 0.9304, 0.8757, 0.9304, 0.9222, 0.9121, 0.9177, 0.9303, 0.9177, 0.9304, 0.9222, 0.9121, 0.9222, 0.9121, 0.9177, 0.8939, 0.9222, 0.9121, 0.9177, 0.9121, 0.9222, 0.8939, 0.9222, 0.8938, 0.9177, 0.9121, 0.9177, 0.8757, 0.9222, 0.8938, 0.9177, 0.8939, 0.9222, 0.8757, 0.9222, 0.8756, 0.9177, 0.8938, 0.9177, 0.8574, 0.9222, 0.8756, 0.9177, 0.8757, 0.9222, 0.8574, 0.9222, 0.8574, 0.9177, 0.8756, 0.9177, 0.8571, 0.9228, 0.8804, 0.9305, 0.8672, 0.9305, 0.8571, 0.9228, 0.8753, 0.9228, 0.8804, 0.9305, 0.8935, 0.9228, 0.8804, 0.9305, 0.8753, 0.9228, 0.8935, 0.9228, 0.8935, 0.9305, 0.8804, 0.9305, 0.9118, 0.9228, 0.8935, 0.9305, 0.8935, 0.9228, 0.9118, 0.9228, 0.9067, 0.9305, 0.8935, 0.9305, 0.93, 0.9228, 0.9067, 0.9305, 0.9118, 0.9228, 0.93, 0.9228, 0.9199, 0.9305, 0.9067, 0.9305, 0.5697, 0.07035, 0.5697, 0.1967, 0.4842, 0.1967, 0.4842, 0.07035, 0.3782, 0.1915, 0.5643, 0.1897, 0.5643, 0.2265, 0.3782, 0.2265, 0.3075, 0.7571, 0.3075, 0.6031, 0.409, 0.6031, 0.409, 0.7571, 0.4842, 0.07035, 0.4842, 0.1967, 0.4233, 0.1967, 0.4221, 0.07035, 0.0815, 0.1667, 0.104, 0.1667, 0.104, 0.178, 0.0815, 0.178, 0.9356, 0.5373, 0.9356, 0.6198, 0.7706, 0.6198, 0.7706, 0.5373, 0.1858, 0.6049, 0.1858, 0.6734, 0.04886, 0.6734, 0.04886, 0.6049, 1.192e-07, 0.0, 1.0, 0.0, 1.0, 1.0, 0.0, 1.0, 1.192e-07, 0.0, 1.0, 0.0, 1.0, 1.0, 0.0, 1.0, 1.192e-07, 0.0, 1.0, 0.0, 1.0, 1.0, 0.0, 1.0, 1.192e-07, 0.0, 1.0, 0.0, 1.0, 1.0, 0.0, 1.0])
me_neurotoxin_timer_ref.materials.append(mat_item_dropper)
me_neurotoxin_timer_ref.materials.append(mat_underground_num_09)
me_neurotoxin_timer_ref.use_remesh_preserve_volume = False
me_neurotoxin_timer_ref.use_remesh_preserve_attributes = False
me_neurotoxin_timer_ref.use_mirror_vertex_groups = False
me_neurotoxin_timer_ref.update()
me_neurotoxin_vent_ref = bpy.data.meshes.new('neurotoxin_vent_ref')
me_neurotoxin_vent_ref.from_pydata([(0.0, 64.0, -64.0), (0.0, 64.0, -63.0), (12.49, 62.77, -64.0), (12.49, 62.77, -63.0), (24.49, 59.13, -64.0), (24.49, 59.13, -63.0), (35.56, 53.21, -64.0), (35.56, 53.21, -63.0), (45.25, 45.25, -64.0), (45.25, 45.25, -63.0), (53.21, 35.56, -64.0), (53.21, 35.56, -63.0), (59.13, 24.49, -64.0), (59.13, 24.49, -63.0), (62.77, 12.49, -64.0), (62.77, 12.49, -63.0), (64.0, 4.832e-06, -64.0), (64.0, 4.832e-06, -63.0), (62.77, -12.49, -64.0), (62.77, -12.49, -63.0), (59.13, -24.49, -64.0), (59.13, -24.49, -63.0), (53.21, -35.56, -64.0), (53.21, -35.56, -63.0), (45.25, -45.25, -64.0), (45.25, -45.25, -63.0), (35.56, -53.21, -64.0), (35.56, -53.21, -63.0), (24.49, -59.13, -64.0), (24.49, -59.13, -63.0), (12.49, -62.77, -64.0), (12.49, -62.77, -63.0), (-2.085e-05, -64.0, -64.0), (-2.085e-05, -64.0, -63.0), (-12.49, -62.77, -64.0), (-12.49, -62.77, -63.0), (-24.49, -59.13, -64.0), (-24.49, -59.13, -63.0), (-35.56, -53.21, -64.0), (-35.56, -53.21, -63.0), (-45.25, -45.25, -64.0), (-45.25, -45.25, -63.0), (-53.21, -35.56, -64.0), (-53.21, -35.56, -63.0), (-59.13, -24.49, -64.0), (-59.13, -24.49, -63.0), (-62.77, -12.49, -64.0), (-62.77, -12.49, -63.0), (-64.0, 6.18e-05, -64.0), (-64.0, 6.18e-05, -63.0), (-62.77, 12.49, -64.0), (-62.77, 12.49, -63.0), (-59.13, 24.49, -64.0), (-59.13, 24.49, -63.0), (-53.21, 35.56, -64.0), (-53.21, 35.56, -63.0), (-45.25, 45.25, -64.0), (-45.25, 45.25, -63.0), (-35.56, 53.21, -64.0), (-35.56, 53.21, -63.0), (-24.49, 59.13, -64.0), (-24.49, 59.13, -63.0), (-12.49, 62.77, -64.0), (-12.49, 62.77, -63.0), (-15.94, -61.72, -64.0), (-15.0, 62.01, -64.0), (22.99, 59.58, -64.0), (22.4, -59.76, -64.0), (-20.01, -18.45, -64.07), (18.21, -18.45, -64.07), (-19.72, 19.79, -64.07), (18.4, 19.47, -64.07), (1.717, 63.83, -64.0), (-0.07318, -63.99, -64.0), (-3.828, -18.45, -64.07), (-3.295, 19.65, -64.07)], [], [(0, 1, 3, 2, 72), (2, 3, 5, 4, 66), (4, 5, 7, 6), (6, 7, 9, 8), (8, 9, 11, 10), (10, 11, 13, 12), (12, 13, 15, 14), (14, 15, 17, 16), (16, 17, 19, 18), (18, 19, 21, 20), (20, 21, 23, 22), (22, 23, 25, 24), (24, 25, 27, 26), (26, 27, 29, 28), (28, 29, 31, 30, 67), (30, 31, 33, 32), (32, 33, 35, 34, 73), (34, 35, 37, 36, 64), (36, 37, 39, 38), (38, 39, 41, 40), (40, 41, 43, 42), (42, 43, 45, 44), (44, 45, 47, 46), (46, 47, 49, 48), (48, 49, 51, 50), (50, 51, 53, 52), (52, 53, 55, 54), (54, 55, 57, 56), (56, 57, 59, 58), (58, 59, 61, 60), (3, 1, 63, 61, 59, 57, 55, 53, 51, 49, 47, 45, 43, 41, 39, 37, 35, 33, 31, 29, 27, 25, 23, 21, 19, 17, 15, 13, 11, 9, 7, 5), (60, 61, 63, 62, 65), (62, 63, 1, 0), (65, 70, 68, 64, 36, 38, 40, 42, 44, 46, 48, 50, 52, 54, 56, 58, 60), (67, 69, 71, 66, 4, 6, 8, 10, 12, 14, 16, 18, 20, 22, 24, 26, 28), (74, 69, 67, 30, 32, 73), (70, 75, 71, 69, 74, 68), (72, 2, 66, 71, 75), (68, 74, 73, 34, 64), (0, 72, 75, 70, 65, 62)])
me_neurotoxin_vent_ref.polygons.foreach_set('use_smooth', [True] * 40)
me_neurotoxin_vent_ref.polygons.foreach_set('material_index', [0, 0, 0, 0, 0, 0, 0, 0, 0, 0, 0, 0, 0, 0, 0, 0, 0, 0, 0, 0, 0, 0, 0, 0, 0, 0, 0, 0, 0, 0, 0, 0, 0, 1, 1, 1, 1, 1, 1, 1])
_uv = me_neurotoxin_vent_ref.uv_layers.new(name='UVMap')
_uv.uv.foreach_set('vector', [0.4544, 0.9578, 0.4552, 0.9504, 0.5461, 0.9514, 0.5467, 0.9589, 0.4671, 0.9579, 0.5467, 0.9589, 0.5461, 0.9514, 0.6353, 0.9352, 0.6372, 0.9424, 0.6259, 0.9444, 0.6372, 0.9424, 0.6353, 0.9352, 0.7192, 0.9024, 0.7225, 0.909, 0.7225, 0.909, 0.7192, 0.9024, 0.7947, 0.8542, 0.7992, 0.86, 0.7992, 0.86, 0.7947, 0.8542, 0.8589, 0.7924, 0.8644, 0.7971, 0.8644, 0.7971, 0.8589, 0.7924, 0.9092, 0.7193, 0.9156, 0.7228, 0.9156, 0.7228, 0.9092, 0.7193, 0.9438, 0.6376, 0.9508, 0.6398, 0.9508, 0.6398, 0.9438, 0.6376, 0.9613, 0.5506, 0.9686, 0.5513, 0.9686, 0.5513, 0.9613, 0.5506, 0.961, 0.4617, 0.9683, 0.4609, 0.9683, 0.4609, 0.961, 0.4617, 0.943, 0.3742, 0.95, 0.372, 0.95, 0.372, 0.943, 0.3742, 0.9079, 0.2917, 0.9144, 0.2882, 0.9144, 0.2882, 0.9079, 0.2917, 0.857, 0.2174, 0.8627, 0.2127, 0.8627, 0.2127, 0.857, 0.2174, 0.7924, 0.1541, 0.7971, 0.1483, 0.7971, 0.1483, 0.7924, 0.1541, 0.7167, 0.1039, 0.7202, 0.09735, 0.7202, 0.09735, 0.7167, 0.1039, 0.6325, 0.06926, 0.6347, 0.06212, 0.7053, 0.09122, 0.6347, 0.06212, 0.6325, 0.06926, 0.5432, 0.05158, 0.5439, 0.04415, 0.5439, 0.04415, 0.5432, 0.05158, 0.4521, 0.05158, 0.4514, 0.04415, 0.5434, 0.04415, 0.4514, 0.04415, 0.4521, 0.05158, 0.3628, 0.06919, 0.3607, 0.06205, 0.4253, 0.0493, 0.3607, 0.06205, 0.3628, 0.06919, 0.2788, 0.1034, 0.2753, 0.09686, 0.2753, 0.09686, 0.2788, 0.1034, 0.2031, 0.153, 0.1985, 0.1472, 0.1985, 0.1472, 0.2031, 0.153, 0.1389, 0.2161, 0.1332, 0.2114, 0.1332, 0.2114, 0.1389, 0.2161, 0.08836, 0.2902, 0.08194, 0.2866, 0.08194, 0.2866, 0.08836, 0.2902, 0.0537, 0.3725, 0.04672, 0.3703, 0.04672, 0.3703, 0.0537, 0.3725, 0.03621, 0.4598, 0.02896, 0.459, 0.02896, 0.459, 0.03621, 0.4598, 0.03655, 0.5487, 0.0293, 0.5494, 0.0293, 0.5494, 0.03655, 0.5487, 0.05467, 0.6356, 0.04773, 0.6377, 0.04773, 0.6377, 0.05467, 0.6356, 0.08987, 0.717, 0.0835, 0.7206, 0.0835, 0.7206, 0.08987, 0.717, 0.1408, 0.7899, 0.1353, 0.7946, 0.1353, 0.7946, 0.1408, 0.7899, 0.2055, 0.8519, 0.201, 0.8576, 0.201, 0.8576, 0.2055, 0.8519, 0.2815, 0.9002, 0.2781, 0.9068, 0.5461, 0.9514, 0.4552, 0.9504, 0.3658, 0.9334, 0.2815, 0.9002, 0.2055, 0.8519, 0.1408, 0.7899, 0.08987, 0.717, 0.05467, 0.6356, 0.03655, 0.5487, 0.03621, 0.4598, 0.0537, 0.3725, 0.08836, 0.2902, 0.1389, 0.2161, 0.2031, 0.153, 0.2788, 0.1034, 0.3628, 0.06919, 0.4521, 0.05158, 0.5432, 0.05158, 0.6325, 0.06926, 0.7167, 0.1039, 0.7924, 0.1541, 0.857, 0.2174, 0.9079, 0.2917, 0.943, 0.3742, 0.961, 0.4617, 0.9613, 0.5506, 0.9438, 0.6376, 0.9092, 0.7193, 0.8589, 0.7924, 0.7947, 0.8542, 0.7192, 0.9024, 0.6353, 0.9352, 0.2781, 0.9068, 0.2815, 0.9002, 0.3658, 0.9334, 0.3637, 0.9405, 0.3458, 0.9335, 0.3637, 0.9405, 0.3658, 0.9334, 0.4552, 0.9504, 0.4544, 0.9578, 0.73, 0.5178, 0.6798, 0.5178, 0.6342, 0.5179, 0.5824, 0.5179, 0.5854, 0.5077, 0.5924, 0.4944, 0.6018, 0.4828, 0.6133, 0.4732, 0.6264, 0.4661, 0.6407, 0.4616, 0.6555, 0.46, 0.6704, 0.4614, 0.6848, 0.4656, 0.698, 0.4725, 0.7097, 0.4819, 0.7193, 0.4934, 0.7264, 0.5065, 0.7248, 0.5081, 0.676, 0.5136, 0.6312, 0.5138, 0.5838, 0.5089, 0.5843, 0.5071, 0.5912, 0.494, 0.6004, 0.4824, 0.6118, 0.4729, 0.6248, 0.4658, 0.6389, 0.4613, 0.6537, 0.4597, 0.6684, 0.461, 0.6827, 0.4652, 0.6958, 0.472, 0.7074, 0.4813, 0.7169, 0.4927, 0.724, 0.5057, 0.6763, 0.5396, 0.676, 0.5136, 0.7248, 0.5081, 0.7285, 0.5198, 0.7302, 0.5333, 0.7301, 0.5346, 0.9663, 0.9662, 0.9057, 0.9662, 0.8258, 0.9662, 0.8253, 0.8263, 0.9065, 0.8256, 0.9662, 0.8251, 0.579, 0.5341, 0.5802, 0.5214, 0.5838, 0.5089, 0.6312, 0.5138, 0.6313, 0.5395, 0.6342, 0.5179, 0.6332, 0.5399, 0.5809, 0.5351, 0.5812, 0.522, 0.5824, 0.5179, 0.7325, 0.5357, 0.7317, 0.5381, 0.6798, 0.5374, 0.6798, 0.5178, 0.73, 0.5178, 0.7309, 0.5208])
me_neurotoxin_vent_ref.materials.append(mat_neurotoxin_vent)
me_neurotoxin_vent_ref.materials.append(mat_hard_light_emitter)
me_neurotoxin_vent_ref.use_remesh_preserve_volume = False
me_neurotoxin_vent_ref.use_remesh_preserve_attributes = False
me_neurotoxin_vent_ref.use_mirror_vertex_groups = False
me_neurotoxin_vent_ref.update()
me_neurotoxin_timer_selection = bpy.data.meshes.new('neurotoxin_timer_selection')
me_neurotoxin_timer_selection.from_pydata([(-60.0, 61.13, -53.22), (-60.0, -189.1, -73.08), (-60.0, -189.1, -53.22), (59.13, -189.1, -53.22), (-60.0, -64.0, -37.38), (59.13, 61.13, -53.22), (-60.0, 61.13, -73.08), (59.13, -189.1, -73.08), (59.13, -64.0, -37.38), (59.13, 61.13, -73.08), (50.36, -156.6, -69.33), (24.95, -126.9, -71.13), (-25.82, -126.9, -71.13), (-51.23, -156.6, -69.33), (24.95, -1.053, -71.13), (-25.82, -1.053, -71.13), (50.36, 28.58, -69.33), (-51.23, -64.0, -56.78), (50.36, -64.0, -56.78), (-51.23, 28.58, -69.33)], [], [(4, 0, 6, 1, 2), (1, 7, 3, 2), (5, 0, 4, 8), (5, 9, 6, 0), (7, 9, 5, 8, 3), (3, 8, 4, 2), (12, 11, 10), (11, 12, 14), (10, 11, 14), (12, 15, 14), (15, 12, 13), (12, 10, 13), (14, 15, 19), (14, 19, 16), (19, 15, 13), (18, 17, 10), (17, 13, 10), (18, 10, 16), (10, 14, 16), (17, 18, 19), (18, 16, 19), (19, 13, 17), (9, 7, 1, 6)])
_uv = me_neurotoxin_timer_selection.uv_layers.new(name='UVMap')
_uv.uv.foreach_set('vector', [0.0, 0.0, 0.0, 0.0, 0.0, 0.0, 0.0, 0.0, 0.0, 0.0, 0.0, 0.0, 0.0, 0.0, 0.0, 0.0, 0.0, 0.0, 0.0, 0.0, 0.0, 0.0, 0.0, 0.0, 0.0, 0.0, 0.0, 0.0, 0.0, 0.0, 0.0, 0.0, 0.0, 0.0, 0.0, 0.0, 0.0, 0.0, 0.0, 0.0, 0.0, 0.0, 0.0, 0.0, 0.0, 0.0, 0.0, 0.0, 0.0, 0.0, 0.0, 0.0, 0.0, 0.0, 0.0, 0.0, 0.0, 0.0, 0.0, 0.0, 0.0, 0.0, 0.0, 0.0, 0.0, 0.0, 0.0, 0.0, 0.0, 0.0, 0.0, 0.0, 0.0, 0.0, 0.0, 0.0, 0.0, 0.0, 0.0, 0.0, 0.0, 0.0, 0.0, 0.0, 0.0, 0.0, 0.0, 0.0, 0.0, 0.0, 0.0, 0.0, 0.0, 0.0, 0.0, 0.0, 0.0, 0.0, 0.0, 0.0, 0.0, 0.0, 0.0, 0.0, 0.0, 0.0, 0.0, 0.0, 0.0, 0.0, 0.0, 0.0, 0.0, 0.0, 0.0, 0.0, 0.0, 0.0, 0.0, 0.0, 0.0, 0.0, 0.0, 0.0, 0.0, 0.0, 0.0, 0.0, 0.0, 0.0, 0.0, 0.0, 0.0, 0.0, 0.0, 0.0, 0.0, 0.0, 0.0, 0.0, 0.0, 0.0, 0.0, 0.0, 0.0, 0.0, 0.0, 0.0, 0.0, 0.0, 0.0, 0.0, 0.0, 0.0, 0.0, 0.0])
me_neurotoxin_timer_selection.materials.append(mat_sel)
me_neurotoxin_timer_selection.use_remesh_preserve_volume = False
me_neurotoxin_timer_selection.use_remesh_preserve_attributes = False
me_neurotoxin_timer_selection.use_mirror_vertex_groups = False
me_neurotoxin_timer_selection.update()

# ---- objects
ob_neurotoxin_timer_ref = bpy.data.objects.new('neurotoxin_timer_ref', me_neurotoxin_timer_ref)
ob_neurotoxin_vent_ref = bpy.data.objects.new('neurotoxin_vent_ref', me_neurotoxin_vent_ref)
ob_neurotoxin_timer_selection = bpy.data.objects.new('neurotoxin_timer_selection', me_neurotoxin_timer_selection)

# ---- transforms, parenting, visibility, modifiers, constraints
ob_neurotoxin_timer_ref.location = (0.0, 0.0, 0.0)
ob_neurotoxin_timer_ref.lineart.crease_threshold = 0.0
_vg = ob_neurotoxin_timer_ref.vertex_groups.new(name='static_prop')
_m = ob_neurotoxin_timer_ref.modifiers.new('Smooth by Angle', 'NODES')
_m.node_group = ng_smooth_by_angle
_gi = [s.identifier for s in ng_smooth_by_angle.interface.items_tree if s.item_type == 'SOCKET' and s.in_out == 'INPUT']
_m[_gi[1]] = 0.8709  # Angle
_m.use_pin_to_last = True
_m.show_group_selector = False
ob_neurotoxin_vent_ref.location = (0.0, 0.0, 0.0)
ob_neurotoxin_vent_ref.lineart.crease_threshold = 0.0
_m = ob_neurotoxin_vent_ref.modifiers.new('Smooth by Angle', 'NODES')
_m.node_group = ng_smooth_by_angle
_m.use_pin_to_last = True
_m.show_group_selector = False
ob_neurotoxin_timer_selection.location = (0.0, 0.0, 0.0)
ob_neurotoxin_timer_selection.lineart.crease_threshold = 0.0
_vg = ob_neurotoxin_timer_selection.vertex_groups.new(name='static_prop')

# ---- collection membership
col_neurotoxin_timer_ref.objects.link(ob_neurotoxin_timer_ref)
col_neurotoxin_vent_ref.objects.link(ob_neurotoxin_vent_ref)
col_neurotoxin_timer_selection.objects.link(ob_neurotoxin_timer_selection)
def _layer_coll(name, lc=None):
    lc = lc or bpy.context.view_layer.layer_collection
    for c in lc.children:
        if c.name == name: return c
        r = _layer_coll(name, c)
        if r: return r
_layer_coll('neurotoxin_timer_selection').exclude = True

# ---- scene / render settings (as saved in the file)
scene.frame_start = 1; scene.frame_end = 250; scene.frame_set(0)
scene.render.engine = 'BLENDER_EEVEE_NEXT'
scene.render.resolution_percentage = 50
scene.render.dither_intensity = 0.0
scene.cycles.use_denoising = False
scene.cycles.samples = 128
scene.cycles.sampling_pattern = 'TABULATED_SOBOL'
scene.cycles.light_sampling_threshold = 0.0
scene.cycles.use_adaptive_sampling = False
scene.cycles.use_light_tree = False
scene.cycles.blur_glossy = 0.0
scene.cycles.sample_clamp_indirect = 0.0
scene.view_settings.view_transform = 'Standard'
bpy.context.view_layer.update()

# ---- added for rendering (the .blend has no active camera and no usable light): camera, sun
cam_auto = bpy.data.cameras.new('AutoCamera')
cam_auto.lens = 50.0
cam_auto.sensor_width = 36.0
cam_auto.clip_end = 5820.52
ob_auto_camera = bpy.data.objects.new('AutoCamera', cam_auto)
scene.collection.objects.link(ob_auto_camera)
ob_auto_camera.location = (393.208, -460.549, 209.479)
ob_auto_camera.rotation_euler = (1.09748, -7.21219e-08, 0.694738)
scene.camera = ob_auto_camera
light_auto_sun = bpy.data.lights.new('AutoSun', 'SUN')
light_auto_sun.energy = 3.0
light_auto_sun.angle = 0.0523599
ob_auto_sun = bpy.data.objects.new('AutoSun', light_auto_sun)
scene.collection.objects.link(ob_auto_sun)
ob_auto_sun.rotation_euler = (0.872665, 0.174533, 0.523599)
bpy.context.view_layer.update()
